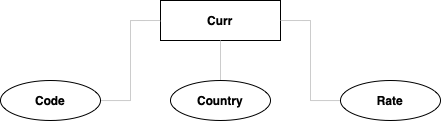

The diagram above was exported from draw.io. Its source (the exported page's mxGraphModel, read from the mxfile embedded in the PNG):
<mxGraphModel dx="734" dy="481" grid="1" gridSize="10" guides="1" tooltips="1" connect="1" arrows="1" fold="1" page="1" pageScale="1" pageWidth="850" pageHeight="1100" math="0" shadow="0" extFonts="Permanent Marker^https://fonts.googleapis.com/css?family=Permanent+Marker">
  <root>
    <mxCell id="0" />
    <mxCell id="1" parent="0" />
    <mxCell id="YzitCmBssIid-IExPBIF-15" value="&lt;b&gt;Curr&lt;/b&gt;" style="rounded=0;whiteSpace=wrap;html=1;fillColor=default;" vertex="1" parent="1">
      <mxGeometry x="320" y="80" width="120" height="40" as="geometry" />
    </mxCell>
    <mxCell id="YzitCmBssIid-IExPBIF-19" style="edgeStyle=orthogonalEdgeStyle;rounded=0;orthogonalLoop=1;jettySize=auto;html=1;entryX=0;entryY=0.5;entryDx=0;entryDy=0;strokeColor=#CCCCCC;endArrow=none;endFill=0;" edge="1" parent="1" source="YzitCmBssIid-IExPBIF-16" target="YzitCmBssIid-IExPBIF-15">
      <mxGeometry relative="1" as="geometry" />
    </mxCell>
    <mxCell id="YzitCmBssIid-IExPBIF-16" value="&lt;b&gt;Code&lt;/b&gt;" style="ellipse;whiteSpace=wrap;html=1;fillColor=default;" vertex="1" parent="1">
      <mxGeometry x="160" y="160" width="100" height="40" as="geometry" />
    </mxCell>
    <mxCell id="YzitCmBssIid-IExPBIF-20" style="rounded=0;orthogonalLoop=1;jettySize=auto;html=1;entryX=0.5;entryY=1;entryDx=0;entryDy=0;strokeColor=#CCCCCC;endArrow=none;endFill=0;" edge="1" parent="1" source="YzitCmBssIid-IExPBIF-17" target="YzitCmBssIid-IExPBIF-15">
      <mxGeometry relative="1" as="geometry" />
    </mxCell>
    <mxCell id="YzitCmBssIid-IExPBIF-17" value="&lt;b&gt;Country&lt;/b&gt;" style="ellipse;whiteSpace=wrap;html=1;fillColor=default;" vertex="1" parent="1">
      <mxGeometry x="330" y="160" width="100" height="40" as="geometry" />
    </mxCell>
    <mxCell id="YzitCmBssIid-IExPBIF-21" style="edgeStyle=orthogonalEdgeStyle;rounded=0;orthogonalLoop=1;jettySize=auto;html=1;entryX=1;entryY=0.5;entryDx=0;entryDy=0;strokeColor=#CCCCCC;endArrow=none;endFill=0;" edge="1" parent="1" source="YzitCmBssIid-IExPBIF-18" target="YzitCmBssIid-IExPBIF-15">
      <mxGeometry relative="1" as="geometry" />
    </mxCell>
    <mxCell id="YzitCmBssIid-IExPBIF-18" value="&lt;b&gt;Rate&lt;/b&gt;" style="ellipse;whiteSpace=wrap;html=1;fillColor=default;" vertex="1" parent="1">
      <mxGeometry x="500" y="160" width="100" height="40" as="geometry" />
    </mxCell>
  </root>
</mxGraphModel>